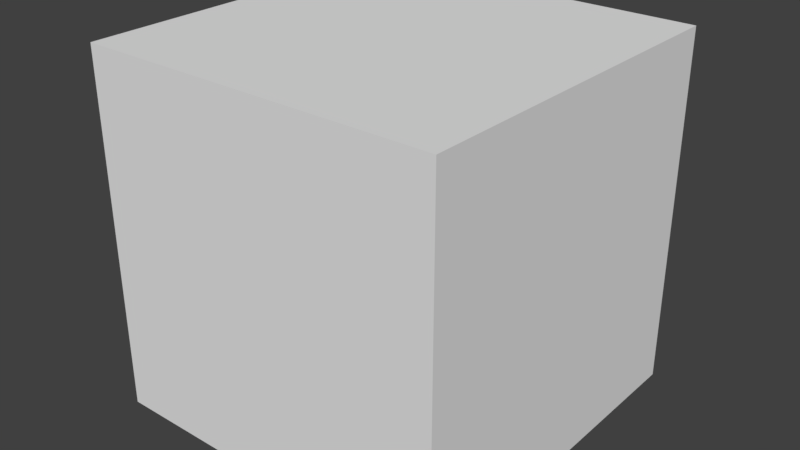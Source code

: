 # Source: InverseCube.blend  (saved by Blender 2.78.0; exported with 4.5.12 LTS)
import bpy
from mathutils import Matrix  # noqa: F401  (used for matrix-valued properties, if any)

bpy.ops.wm.read_factory_settings(use_empty=True)
scene = bpy.context.scene
scene.name = 'Scene'

# ---- collections
col_collection_1 = bpy.data.collections.new('Collection 1'); scene.collection.children.link(col_collection_1)

# ---- world
world_world = bpy.data.worlds.new('World'); scene.world = world_world
world_world.color = (0.05088, 0.05088, 0.05088)
world_world.use_sun_shadow = False
world_world.sun_shadow_jitter_overblur = 0.0
world_world.cycles.sampling_method = 'MANUAL'

# ---- meshes
me_cube_001 = bpy.data.meshes.new('Cube.001')
me_cube_001.from_pydata([(0.5, 0.5, 0.5), (0.5, 0.5, -0.5), (0.5, -0.5, 0.5), (0.5, -0.5, -0.5), (-0.5, 0.5, 0.5), (-0.5, 0.5, -0.5), (-0.5, -0.5, 0.5), (-0.5, -0.5, -0.5)], [], [(0, 1, 3, 2), (2, 3, 7, 6), (6, 7, 5, 4), (4, 5, 1, 0), (2, 6, 4, 0), (7, 3, 1, 5)])
me_cube_001.use_remesh_preserve_volume = False
me_cube_001.use_remesh_preserve_attributes = False
me_cube_001.use_mirror_vertex_groups = False
me_cube_001.update()

# ---- objects
ob_inversecube = bpy.data.objects.new('InverseCube', me_cube_001)

# ---- transforms, parenting, visibility, modifiers, constraints
ob_inversecube.location = (0.0, 0.0, 0.0)
ob_inversecube.lineart.crease_threshold = 0.0

# ---- collection membership
col_collection_1.objects.link(ob_inversecube)

# ---- scene / render settings (as saved in the file)
scene.frame_start = 1; scene.frame_end = 250; scene.frame_set(1)
scene.render.engine = 'BLENDER_EEVEE_NEXT'
scene.render.resolution_percentage = 50
scene.render.dither_intensity = 0.0
scene.cycles.use_denoising = False
scene.cycles.samples = 128
scene.cycles.sampling_pattern = 'TABULATED_SOBOL'
scene.cycles.light_sampling_threshold = 0.0
scene.cycles.use_adaptive_sampling = False
scene.cycles.use_light_tree = False
scene.cycles.blur_glossy = 0.0
scene.cycles.sample_clamp_indirect = 0.0
scene.view_settings.view_transform = 'Standard'
bpy.context.view_layer.update()

# ---- added for rendering (the .blend has no active camera and no usable light): camera, sun
cam_auto = bpy.data.cameras.new('AutoCamera')
cam_auto.lens = 50.0
cam_auto.sensor_width = 36.0
cam_auto.clip_end = 1000.0
ob_auto_camera = bpy.data.objects.new('AutoCamera', cam_auto)
scene.collection.objects.link(ob_auto_camera)
ob_auto_camera.location = (1.60254, -1.92304, 1.28203)
ob_auto_camera.rotation_euler = (1.09748, -7.21219e-08, 0.694738)
scene.camera = ob_auto_camera
light_auto_sun = bpy.data.lights.new('AutoSun', 'SUN')
light_auto_sun.energy = 3.0
light_auto_sun.angle = 0.0523599
ob_auto_sun = bpy.data.objects.new('AutoSun', light_auto_sun)
scene.collection.objects.link(ob_auto_sun)
ob_auto_sun.rotation_euler = (0.872665, 0.174533, 0.523599)
bpy.context.view_layer.update()

